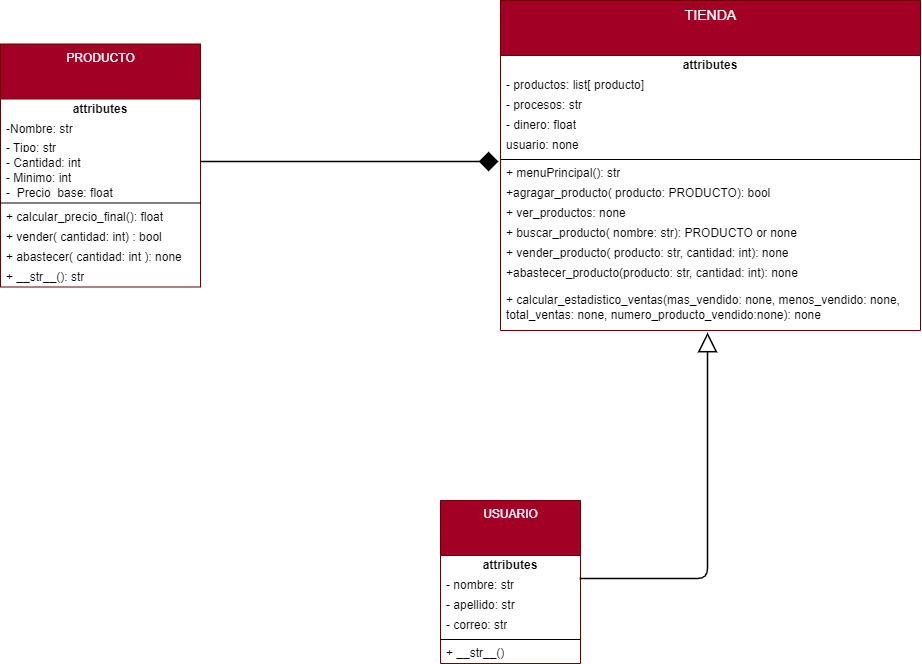

The diagram above was exported from draw.io. Its source (the exported page's mxGraphModel, read from the mxfile embedded in the PNG):
<mxGraphModel dx="1518" dy="710" grid="1" gridSize="10" guides="1" tooltips="1" connect="1" arrows="1" fold="1" page="1" pageScale="1" pageWidth="1169" pageHeight="827" math="0" shadow="0">
  <root>
    <mxCell id="0" />
    <mxCell id="1" parent="0" />
    <mxCell id="2" value="PRODUCTO&lt;br&gt;" style="swimlane;fontStyle=0;align=center;verticalAlign=top;childLayout=stackLayout;horizontal=1;startSize=55;horizontalStack=0;resizeParent=1;resizeParentMax=0;resizeLast=0;collapsible=0;marginBottom=0;html=1;fillColor=#a20025;fontColor=#ffffff;strokeColor=#6F0000;" parent="1" vertex="1">
      <mxGeometry x="130" y="103.5" width="200" height="243" as="geometry" />
    </mxCell>
    <mxCell id="3" value="attributes" style="text;html=1;strokeColor=none;fillColor=none;align=center;verticalAlign=middle;spacingLeft=4;spacingRight=4;overflow=hidden;rotatable=0;points=[[0,0.5],[1,0.5]];portConstraint=eastwest;fontStyle=1" parent="2" vertex="1">
      <mxGeometry y="55" width="200" height="20" as="geometry" />
    </mxCell>
    <mxCell id="4" value="-Nombre: str" style="text;html=1;strokeColor=none;fillColor=none;align=left;verticalAlign=middle;spacingLeft=4;spacingRight=4;overflow=hidden;rotatable=0;points=[[0,0.5],[1,0.5]];portConstraint=eastwest;" parent="2" vertex="1">
      <mxGeometry y="75" width="200" height="20" as="geometry" />
    </mxCell>
    <mxCell id="10" value="- Tipo: str" style="text;html=1;strokeColor=none;fillColor=none;align=left;verticalAlign=middle;spacingLeft=4;spacingRight=4;overflow=hidden;rotatable=0;points=[[0,0.5],[1,0.5]];portConstraint=eastwest;" parent="2" vertex="1">
      <mxGeometry y="95" width="200" height="15" as="geometry" />
    </mxCell>
    <mxCell id="6" value="- Cantidad: int&amp;nbsp;" style="text;html=1;strokeColor=none;fillColor=none;align=left;verticalAlign=middle;spacingLeft=4;spacingRight=4;overflow=hidden;rotatable=0;points=[[0,0.5],[1,0.5]];portConstraint=eastwest;" parent="2" vertex="1">
      <mxGeometry y="110" width="200" height="15" as="geometry" />
    </mxCell>
    <mxCell id="11" value="- Minimo: int" style="text;html=1;strokeColor=none;fillColor=none;align=left;verticalAlign=middle;spacingLeft=4;spacingRight=4;overflow=hidden;rotatable=0;points=[[0,0.5],[1,0.5]];portConstraint=eastwest;" parent="2" vertex="1">
      <mxGeometry y="125" width="200" height="15" as="geometry" />
    </mxCell>
    <mxCell id="12" value="-&amp;nbsp; Precio_base: float" style="text;html=1;strokeColor=none;fillColor=none;align=left;verticalAlign=middle;spacingLeft=4;spacingRight=4;overflow=hidden;rotatable=0;points=[[0,0.5],[1,0.5]];portConstraint=eastwest;" parent="2" vertex="1">
      <mxGeometry y="140" width="200" height="15" as="geometry" />
    </mxCell>
    <mxCell id="7" value="" style="line;strokeWidth=1;fillColor=none;align=left;verticalAlign=middle;spacingTop=-1;spacingLeft=3;spacingRight=3;rotatable=0;labelPosition=right;points=[];portConstraint=eastwest;" parent="2" vertex="1">
      <mxGeometry y="155" width="200" height="8" as="geometry" />
    </mxCell>
    <mxCell id="9" value="+ calcular_precio_final(): float" style="text;html=1;strokeColor=none;fillColor=none;align=left;verticalAlign=middle;spacingLeft=4;spacingRight=4;overflow=hidden;rotatable=0;points=[[0,0.5],[1,0.5]];portConstraint=eastwest;" parent="2" vertex="1">
      <mxGeometry y="163" width="200" height="20" as="geometry" />
    </mxCell>
    <mxCell id="14" value="+ vender( cantidad: int) : bool" style="text;html=1;strokeColor=none;fillColor=none;align=left;verticalAlign=middle;spacingLeft=4;spacingRight=4;overflow=hidden;rotatable=0;points=[[0,0.5],[1,0.5]];portConstraint=eastwest;" parent="2" vertex="1">
      <mxGeometry y="183" width="200" height="20" as="geometry" />
    </mxCell>
    <mxCell id="15" value="+ abastecer( cantidad: int ): none" style="text;html=1;strokeColor=none;fillColor=none;align=left;verticalAlign=middle;spacingLeft=4;spacingRight=4;overflow=hidden;rotatable=0;points=[[0,0.5],[1,0.5]];portConstraint=eastwest;" parent="2" vertex="1">
      <mxGeometry y="203" width="200" height="20" as="geometry" />
    </mxCell>
    <mxCell id="16" value="+ __str__(): str" style="text;html=1;strokeColor=none;fillColor=none;align=left;verticalAlign=middle;spacingLeft=4;spacingRight=4;overflow=hidden;rotatable=0;points=[[0,0.5],[1,0.5]];portConstraint=eastwest;" parent="2" vertex="1">
      <mxGeometry y="223" width="200" height="20" as="geometry" />
    </mxCell>
    <mxCell id="17" value="TIENDA" style="swimlane;fontStyle=0;align=center;verticalAlign=top;childLayout=stackLayout;horizontal=1;startSize=55;horizontalStack=0;resizeParent=1;resizeParentMax=0;resizeLast=0;collapsible=0;marginBottom=0;html=1;fontSize=14;fillColor=#a20025;fontColor=#ffffff;strokeColor=#6F0000;" parent="1" vertex="1">
      <mxGeometry x="630" y="60" width="420" height="330" as="geometry" />
    </mxCell>
    <mxCell id="18" value="attributes" style="text;html=1;strokeColor=none;fillColor=none;align=center;verticalAlign=middle;spacingLeft=4;spacingRight=4;overflow=hidden;rotatable=0;points=[[0,0.5],[1,0.5]];portConstraint=eastwest;fontSize=12;fontStyle=1" parent="17" vertex="1">
      <mxGeometry y="55" width="420" height="20" as="geometry" />
    </mxCell>
    <mxCell id="19" value="- productos: list[ producto]" style="text;html=1;strokeColor=none;fillColor=none;align=left;verticalAlign=middle;spacingLeft=4;spacingRight=4;overflow=hidden;rotatable=0;points=[[0,0.5],[1,0.5]];portConstraint=eastwest;fontSize=12;" parent="17" vertex="1">
      <mxGeometry y="75" width="420" height="20" as="geometry" />
    </mxCell>
    <mxCell id="39" value="- procesos: str" style="text;html=1;strokeColor=none;fillColor=none;align=left;verticalAlign=middle;spacingLeft=4;spacingRight=4;overflow=hidden;rotatable=0;points=[[0,0.5],[1,0.5]];portConstraint=eastwest;fontSize=12;" parent="17" vertex="1">
      <mxGeometry y="95" width="420" height="20" as="geometry" />
    </mxCell>
    <mxCell id="40" value="- dinero: float" style="text;html=1;strokeColor=none;fillColor=none;align=left;verticalAlign=middle;spacingLeft=4;spacingRight=4;overflow=hidden;rotatable=0;points=[[0,0.5],[1,0.5]];portConstraint=eastwest;fontSize=12;" parent="17" vertex="1">
      <mxGeometry y="115" width="420" height="20" as="geometry" />
    </mxCell>
    <mxCell id="41" value="usuario: none" style="text;html=1;strokeColor=none;fillColor=none;align=left;verticalAlign=middle;spacingLeft=4;spacingRight=4;overflow=hidden;rotatable=0;points=[[0,0.5],[1,0.5]];portConstraint=eastwest;fontSize=12;" parent="17" vertex="1">
      <mxGeometry y="135" width="420" height="20" as="geometry" />
    </mxCell>
    <mxCell id="22" value="" style="line;strokeWidth=1;fillColor=none;align=left;verticalAlign=middle;spacingTop=-1;spacingLeft=3;spacingRight=3;rotatable=0;labelPosition=right;points=[];portConstraint=eastwest;fontSize=12;" parent="17" vertex="1">
      <mxGeometry y="155" width="420" height="8" as="geometry" />
    </mxCell>
    <mxCell id="42" value="+ menuPrincipal(): str" style="text;html=1;strokeColor=none;fillColor=none;align=left;verticalAlign=middle;spacingLeft=4;spacingRight=4;overflow=hidden;rotatable=0;points=[[0,0.5],[1,0.5]];portConstraint=eastwest;fontSize=12;" parent="17" vertex="1">
      <mxGeometry y="163" width="420" height="20" as="geometry" />
    </mxCell>
    <mxCell id="24" value="+agragar_producto( producto: PRODUCTO): bool" style="text;html=1;strokeColor=none;fillColor=none;align=left;verticalAlign=middle;spacingLeft=4;spacingRight=4;overflow=hidden;rotatable=0;points=[[0,0.5],[1,0.5]];portConstraint=eastwest;fontSize=12;" parent="17" vertex="1">
      <mxGeometry y="183" width="420" height="20" as="geometry" />
    </mxCell>
    <mxCell id="25" value="+ ver_productos: none" style="text;html=1;strokeColor=none;fillColor=none;align=left;verticalAlign=middle;spacingLeft=4;spacingRight=4;overflow=hidden;rotatable=0;points=[[0,0.5],[1,0.5]];portConstraint=eastwest;fontSize=12;" parent="17" vertex="1">
      <mxGeometry y="203" width="420" height="20" as="geometry" />
    </mxCell>
    <mxCell id="26" value="+ buscar_producto( nombre: str): PRODUCTO or none" style="text;html=1;strokeColor=none;fillColor=none;align=left;verticalAlign=middle;spacingLeft=4;spacingRight=4;overflow=hidden;rotatable=0;points=[[0,0.5],[1,0.5]];portConstraint=eastwest;fontSize=12;" parent="17" vertex="1">
      <mxGeometry y="223" width="420" height="20" as="geometry" />
    </mxCell>
    <mxCell id="27" value="+ vender_producto( producto: str, cantidad: int): none" style="text;html=1;strokeColor=none;fillColor=none;align=left;verticalAlign=middle;spacingLeft=4;spacingRight=4;overflow=hidden;rotatable=0;points=[[0,0.5],[1,0.5]];portConstraint=eastwest;fontSize=12;" parent="17" vertex="1">
      <mxGeometry y="243" width="420" height="20" as="geometry" />
    </mxCell>
    <mxCell id="28" value="+abastecer_producto(producto: str, cantidad: int): none" style="text;html=1;strokeColor=none;fillColor=none;align=left;verticalAlign=middle;spacingLeft=4;spacingRight=4;overflow=hidden;rotatable=0;points=[[0,0.5],[1,0.5]];portConstraint=eastwest;fontSize=12;" parent="17" vertex="1">
      <mxGeometry y="263" width="420" height="20" as="geometry" />
    </mxCell>
    <mxCell id="29" value="+ calcular_estadistico_ventas(mas_vendido: none, menos_vendido: none, &lt;br&gt;total_ventas: none, numero_producto_vendido:none): none" style="text;html=1;strokeColor=none;fillColor=none;align=left;verticalAlign=middle;spacingLeft=4;spacingRight=4;overflow=hidden;rotatable=0;points=[[0,0.5],[1,0.5]];portConstraint=eastwest;" parent="17" vertex="1">
      <mxGeometry y="283" width="420" height="47" as="geometry" />
    </mxCell>
    <mxCell id="38" style="edgeStyle=none;html=1;entryX=-0.005;entryY=-0.1;entryDx=0;entryDy=0;endArrow=diamond;endFill=1;strokeWidth=1.5;strokeColor=#000000;endSize=16;startSize=10;jumpSize=4;entryPerimeter=0;exitX=1;exitY=0.5;exitDx=0;exitDy=0;" parent="1" source="6" target="42" edge="1">
      <mxGeometry relative="1" as="geometry">
        <mxPoint x="330" y="250" as="sourcePoint" />
      </mxGeometry>
    </mxCell>
    <mxCell id="43" value="USUARIO" style="swimlane;fontStyle=0;align=center;verticalAlign=top;childLayout=stackLayout;horizontal=1;startSize=55;horizontalStack=0;resizeParent=1;resizeParentMax=0;resizeLast=0;collapsible=0;marginBottom=0;html=1;fillColor=#a20025;fontColor=#ffffff;strokeColor=#6F0000;" parent="1" vertex="1">
      <mxGeometry x="570" y="560" width="140" height="163" as="geometry" />
    </mxCell>
    <mxCell id="44" value="attributes" style="text;html=1;strokeColor=none;fillColor=none;align=center;verticalAlign=middle;spacingLeft=4;spacingRight=4;overflow=hidden;rotatable=0;points=[[0,0.5],[1,0.5]];portConstraint=eastwest;fontStyle=1" parent="43" vertex="1">
      <mxGeometry y="55" width="140" height="20" as="geometry" />
    </mxCell>
    <mxCell id="47" value="- nombre: str" style="text;html=1;strokeColor=none;fillColor=none;align=left;verticalAlign=middle;spacingLeft=4;spacingRight=4;overflow=hidden;rotatable=0;points=[[0,0.5],[1,0.5]];portConstraint=eastwest;" parent="43" vertex="1">
      <mxGeometry y="75" width="140" height="20" as="geometry" />
    </mxCell>
    <mxCell id="51" value="- apellido: str" style="text;html=1;strokeColor=none;fillColor=none;align=left;verticalAlign=middle;spacingLeft=4;spacingRight=4;overflow=hidden;rotatable=0;points=[[0,0.5],[1,0.5]];portConstraint=eastwest;" parent="43" vertex="1">
      <mxGeometry y="95" width="140" height="20" as="geometry" />
    </mxCell>
    <mxCell id="52" value="- correo: str" style="text;html=1;strokeColor=none;fillColor=none;align=left;verticalAlign=middle;spacingLeft=4;spacingRight=4;overflow=hidden;rotatable=0;points=[[0,0.5],[1,0.5]];portConstraint=eastwest;" parent="43" vertex="1">
      <mxGeometry y="115" width="140" height="20" as="geometry" />
    </mxCell>
    <mxCell id="48" value="" style="line;strokeWidth=1;fillColor=none;align=left;verticalAlign=middle;spacingTop=-1;spacingLeft=3;spacingRight=3;rotatable=0;labelPosition=right;points=[];portConstraint=eastwest;" parent="43" vertex="1">
      <mxGeometry y="135" width="140" height="8" as="geometry" />
    </mxCell>
    <mxCell id="50" value="+ __str__()" style="text;html=1;strokeColor=none;fillColor=none;align=left;verticalAlign=middle;spacingLeft=4;spacingRight=4;overflow=hidden;rotatable=0;points=[[0,0.5],[1,0.5]];portConstraint=eastwest;" parent="43" vertex="1">
      <mxGeometry y="143" width="140" height="20" as="geometry" />
    </mxCell>
    <mxCell id="53" style="edgeStyle=none;html=1;exitX=0.994;exitY=0.152;exitDx=0;exitDy=0;entryX=0.493;entryY=1.043;entryDx=0;entryDy=0;entryPerimeter=0;exitPerimeter=0;endArrow=block;endFill=0;strokeWidth=1.5;endSize=16;startSize=10;jumpSize=4;" parent="1" source="47" target="29" edge="1">
      <mxGeometry relative="1" as="geometry">
        <Array as="points">
          <mxPoint x="837" y="638" />
        </Array>
      </mxGeometry>
    </mxCell>
  </root>
</mxGraphModel>